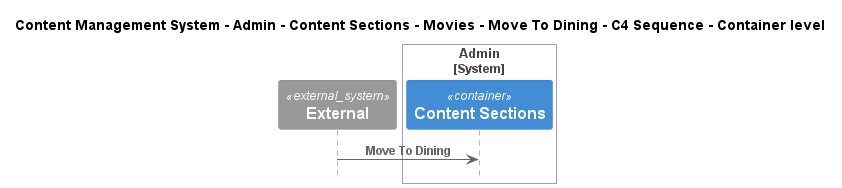

The diagram above was rendered by PlantUML. Its source (embedded in the PNG):
@startuml
!include ..\..\..\..\..\..\..\..\..\.c4s\C4_Sequence.puml

title Content Management System - Admin - Content Sections - Movies - Move To Dining - C4 Sequence - Container level

System_Ext(C4InterFlow.SoftwareSystems.ExternalSystem, "External", "")

System_Boundary(ContentManagementSystem.SoftwareSystems.Admin, "Admin")
    Container(ContentManagementSystem.SoftwareSystems.Admin.Containers.ContentSections, "Content Sections", "", "Content-Sections are primarily used for content classification, helping the CMS organize and manage different types of information, ensuring a clear structure for easy retrieval and display.")
Boundary_End()

Rel(C4InterFlow.SoftwareSystems.ExternalSystem, ContentManagementSystem.SoftwareSystems.Admin.Containers.ContentSections, "Move To Dining")


@enduml